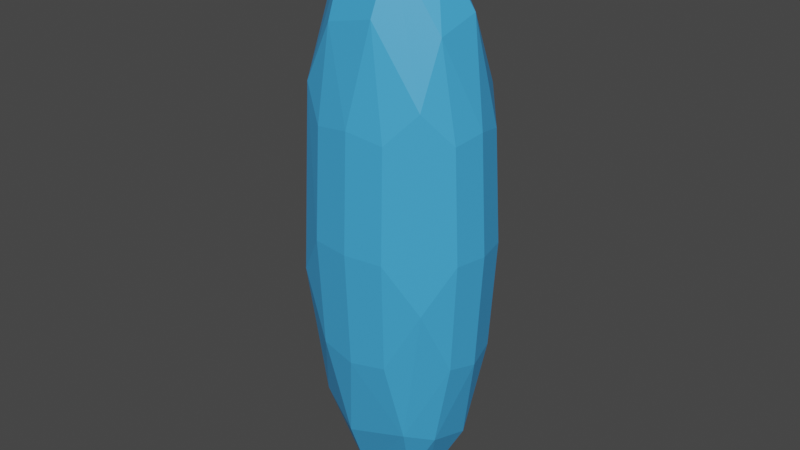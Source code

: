 # Source: simecore.blend  (saved by Blender 3.2.14; exported with 4.5.12 LTS)
import bpy
from mathutils import Matrix  # noqa: F401  (used for matrix-valued properties, if any)

bpy.ops.wm.read_factory_settings(use_empty=True)
scene = bpy.context.scene
scene.name = 'Scene'

# ---- collections
col_collection = bpy.data.collections.new('Collection'); scene.collection.children.link(col_collection)

# ---- materials (node trees are filled in below, after node groups)
mat_material_001 = bpy.data.materials.new('Material.001')
mat_material_001.use_transparent_shadow = False

# ---- material node trees
mat_material_001.use_nodes = True; mat_material_001.node_tree.nodes.clear()
_N = mat_material_001.node_tree.nodes; _L = mat_material_001.node_tree.links
n0 = _N.new('ShaderNodeBsdfPrincipled'); n0.name = 'Principled BSDF'; n0.location = (10, 300)
n0.distribution = 'GGX'
n0.subsurface_method = 'RANDOM_WALK_SKIN'
n0.inputs[0].default_value = (0.05586, 0.3895, 0.8, 1.0)
n0.inputs[3].default_value = 1.45
n0.inputs[27].default_value = (0.0, 0.0, 0.0, 1.0)
n0.inputs[28].default_value = 1.0
n1 = _N.new('ShaderNodeOutputMaterial'); n1.name = 'Material Output'; n1.location = (300, 300)
_L.new(n0.outputs[0], n1.inputs[0])
n1.is_active_output = True

# ---- world
world_world = bpy.data.worlds.new('World'); scene.world = world_world
world_world.use_nodes = True; world_world.node_tree.nodes.clear()
_N = world_world.node_tree.nodes; _L = world_world.node_tree.links
n0 = _N.new('ShaderNodeOutputWorld'); n0.name = 'World Output'; n0.location = (300, 300)
n1 = _N.new('ShaderNodeBackground'); n1.name = 'Background'; n1.location = (10, 300)
n1.inputs[0].default_value = (0.05088, 0.05088, 0.05088, 1.0)
_L.new(n1.outputs[0], n0.inputs[0])
n0.is_active_output = True
world_world.color = (0.05088, 0.05088, 0.05088)
world_world.use_sun_shadow = False
world_world.sun_shadow_jitter_overblur = 0.0

# ---- meshes
me_cube_001 = bpy.data.meshes.new('Cube.001')
me_cube_001.from_pydata([(-1.0, -1.0, -1.0), (-1.0, -1.0, 1.0), (-1.0, 1.0, -1.0), (-1.0, 1.0, 1.0), (1.0, -1.0, -1.0), (1.0, -1.0, 1.0), (1.0, 1.0, -1.0), (1.0, 1.0, 1.0)], [], [(0, 1, 3, 2), (2, 3, 7, 6), (6, 7, 5, 4), (4, 5, 1, 0), (2, 6, 4, 0), (7, 3, 1, 5)])
_uv = me_cube_001.uv_layers.new(name='UVMap')
_uv.uv.foreach_set('vector', [0.375, 0.0, 0.625, 0.0, 0.625, 0.25, 0.375, 0.25, 0.375, 0.25, 0.625, 0.25, 0.625, 0.5, 0.375, 0.5, 0.375, 0.5, 0.625, 0.5, 0.625, 0.75, 0.375, 0.75, 0.375, 0.75, 0.625, 0.75, 0.625, 1.0, 0.375, 1.0, 0.125, 0.5, 0.375, 0.5, 0.375, 0.75, 0.125, 0.75, 0.625, 0.5, 0.875, 0.5, 0.875, 0.75, 0.625, 0.75])
me_cube_001.materials.append(mat_material_001)
me_cube_001.update()

# ---- objects
ob_cube = bpy.data.objects.new('Cube', me_cube_001)

# ---- transforms, parenting, visibility, modifiers, constraints
ob_cube.location = (0.0, 0.0, 1.574)
ob_cube.scale = (0.525, 0.4174, 1.591)
_m = ob_cube.modifiers.new('Subdivision', 'SUBSURF')
_m = ob_cube.modifiers.new('Decimate', 'DECIMATE')
_m.ratio = 0.7551

# ---- collection membership
col_collection.objects.link(ob_cube)

# ---- scene / render settings (as saved in the file)
scene.frame_start = 1; scene.frame_end = 250; scene.frame_set(1)
scene.render.engine = 'BLENDER_EEVEE_NEXT'
scene.cycles.sampling_pattern = 'TABULATED_SOBOL'
scene.cycles.use_light_tree = False
scene.view_settings.view_transform = 'Filmic'
bpy.context.view_layer.update()

# ---- added for rendering (the .blend has no active camera and no usable light): camera, sun
cam_auto = bpy.data.cameras.new('AutoCamera')
cam_auto.lens = 50.0
cam_auto.sensor_width = 36.0
cam_auto.clip_end = 1000.0
ob_auto_camera = bpy.data.objects.new('AutoCamera', cam_auto)
scene.collection.objects.link(ob_auto_camera)
ob_auto_camera.location = (2.68252, -3.21902, 3.72028)
ob_auto_camera.rotation_euler = (1.09748, -7.21219e-08, 0.694738)
scene.camera = ob_auto_camera
light_auto_sun = bpy.data.lights.new('AutoSun', 'SUN')
light_auto_sun.energy = 3.0
light_auto_sun.angle = 0.0523599
ob_auto_sun = bpy.data.objects.new('AutoSun', light_auto_sun)
scene.collection.objects.link(ob_auto_sun)
ob_auto_sun.rotation_euler = (0.872665, 0.174533, 0.523599)
bpy.context.view_layer.update()

